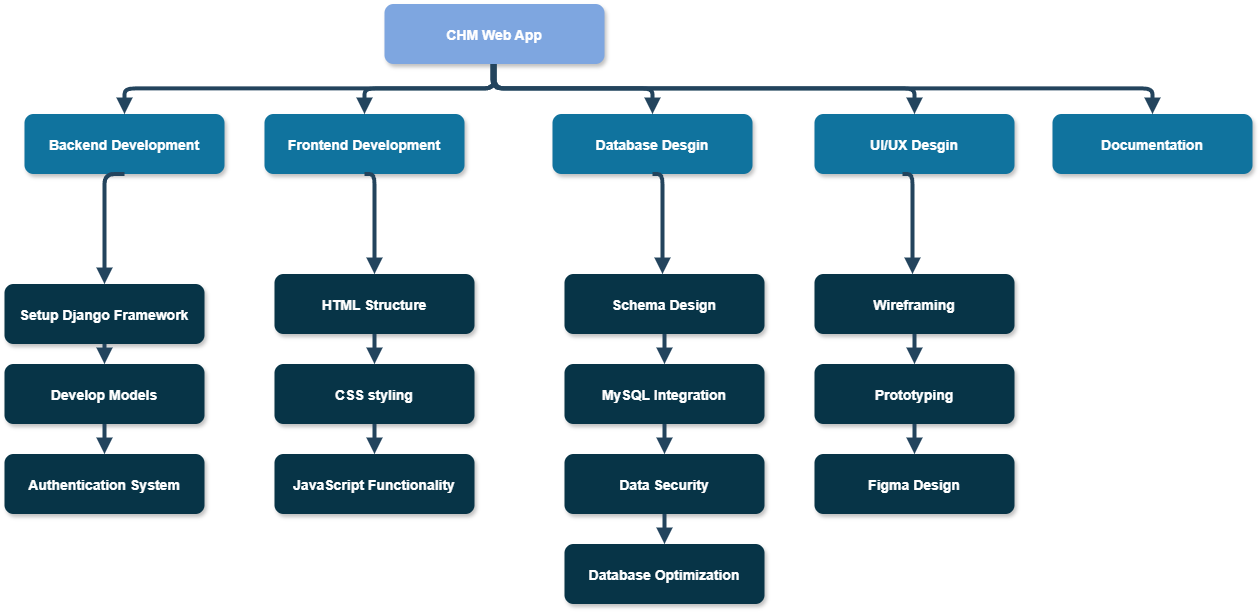

The diagram above was exported from draw.io. Its source (the exported page's mxGraphModel, read from the mxfile embedded in the PNG):
<mxGraphModel dx="1615" dy="917" grid="1" gridSize="10" guides="1" tooltips="1" connect="1" arrows="1" fold="1" page="1" pageScale="1" pageWidth="1169" pageHeight="827" math="0" shadow="0">
  <root>
    <mxCell id="0" />
    <mxCell id="1" parent="0" />
    <mxCell id="7XcX9sYY0sSqA3xWtXZH-1" value="CHM Web App" style="rounded=1;fillColor=#7EA6E0;strokeColor=none;shadow=1;gradientColor=none;fontStyle=1;fontColor=#FFFFFF;fontSize=14;" vertex="1" parent="1">
      <mxGeometry x="672" y="355.5" width="220" height="60" as="geometry" />
    </mxCell>
    <mxCell id="7XcX9sYY0sSqA3xWtXZH-2" value="Backend Development" style="rounded=1;fillColor=#10739E;strokeColor=none;shadow=1;gradientColor=none;fontStyle=1;fontColor=#FFFFFF;fontSize=14;" vertex="1" parent="1">
      <mxGeometry x="312" y="465.5" width="200" height="60" as="geometry" />
    </mxCell>
    <mxCell id="7XcX9sYY0sSqA3xWtXZH-3" value="Frontend Development" style="rounded=1;fillColor=#10739E;strokeColor=none;shadow=1;gradientColor=none;fontStyle=1;fontColor=#FFFFFF;fontSize=14;" vertex="1" parent="1">
      <mxGeometry x="552" y="465.5" width="200" height="60" as="geometry" />
    </mxCell>
    <mxCell id="7XcX9sYY0sSqA3xWtXZH-4" value="Database Desgin" style="rounded=1;fillColor=#10739E;strokeColor=none;shadow=1;gradientColor=none;fontStyle=1;fontColor=#FFFFFF;fontSize=14;" vertex="1" parent="1">
      <mxGeometry x="840" y="465.5" width="200" height="60" as="geometry" />
    </mxCell>
    <mxCell id="7XcX9sYY0sSqA3xWtXZH-5" value="Setup Django Framework" style="rounded=1;fillColor=#073447;strokeColor=none;shadow=1;gradientColor=none;fontStyle=1;fontColor=#FFFFFF;fontSize=14;" vertex="1" parent="1">
      <mxGeometry x="292" y="635.5" width="200" height="60" as="geometry" />
    </mxCell>
    <mxCell id="7XcX9sYY0sSqA3xWtXZH-6" value="Develop Models" style="rounded=1;fillColor=#073447;strokeColor=none;shadow=1;gradientColor=none;fontStyle=1;fontColor=#FFFFFF;fontSize=14;" vertex="1" parent="1">
      <mxGeometry x="292" y="715.5" width="200" height="60" as="geometry" />
    </mxCell>
    <mxCell id="7XcX9sYY0sSqA3xWtXZH-7" value="Authentication System" style="rounded=1;fillColor=#073447;strokeColor=none;shadow=1;gradientColor=none;fontStyle=1;fontColor=#FFFFFF;fontSize=14;" vertex="1" parent="1">
      <mxGeometry x="292" y="805.5" width="200" height="60" as="geometry" />
    </mxCell>
    <mxCell id="7XcX9sYY0sSqA3xWtXZH-9" value="HTML Structure" style="rounded=1;fillColor=#073447;strokeColor=none;shadow=1;gradientColor=none;fontStyle=1;fontColor=#FFFFFF;fontSize=14;" vertex="1" parent="1">
      <mxGeometry x="562" y="625.5" width="200" height="60" as="geometry" />
    </mxCell>
    <mxCell id="7XcX9sYY0sSqA3xWtXZH-10" value="CSS styling" style="rounded=1;fillColor=#073447;strokeColor=none;shadow=1;gradientColor=none;fontStyle=1;fontColor=#FFFFFF;fontSize=14;" vertex="1" parent="1">
      <mxGeometry x="562" y="715.5" width="200" height="60" as="geometry" />
    </mxCell>
    <mxCell id="7XcX9sYY0sSqA3xWtXZH-11" value="JavaScript Functionality" style="rounded=1;fillColor=#073447;strokeColor=none;shadow=1;gradientColor=none;fontStyle=1;fontColor=#FFFFFF;fontSize=14;" vertex="1" parent="1">
      <mxGeometry x="562" y="805.5" width="200" height="60" as="geometry" />
    </mxCell>
    <mxCell id="7XcX9sYY0sSqA3xWtXZH-13" value="Schema Design" style="rounded=1;fillColor=#073447;strokeColor=none;shadow=1;gradientColor=none;fontStyle=1;fontColor=#FFFFFF;fontSize=14;" vertex="1" parent="1">
      <mxGeometry x="852" y="625.5" width="200" height="60" as="geometry" />
    </mxCell>
    <mxCell id="7XcX9sYY0sSqA3xWtXZH-14" value="MySQL Integration" style="rounded=1;fillColor=#073447;strokeColor=none;shadow=1;gradientColor=none;fontStyle=1;fontColor=#FFFFFF;fontSize=14;" vertex="1" parent="1">
      <mxGeometry x="852" y="715.5" width="200" height="60" as="geometry" />
    </mxCell>
    <mxCell id="7XcX9sYY0sSqA3xWtXZH-15" value="Data Security" style="rounded=1;fillColor=#073447;strokeColor=none;shadow=1;gradientColor=none;fontStyle=1;fontColor=#FFFFFF;fontSize=14;" vertex="1" parent="1">
      <mxGeometry x="852" y="805.5" width="200" height="60" as="geometry" />
    </mxCell>
    <mxCell id="7XcX9sYY0sSqA3xWtXZH-16" value="Database Optimization" style="rounded=1;fillColor=#073447;strokeColor=none;shadow=1;gradientColor=none;fontStyle=1;fontColor=#FFFFFF;fontSize=14;" vertex="1" parent="1">
      <mxGeometry x="852" y="895.5" width="200" height="60" as="geometry" />
    </mxCell>
    <mxCell id="7XcX9sYY0sSqA3xWtXZH-17" value="Wireframing" style="rounded=1;fillColor=#073447;strokeColor=none;shadow=1;gradientColor=none;fontStyle=1;fontColor=#FFFFFF;fontSize=14;" vertex="1" parent="1">
      <mxGeometry x="1102" y="625.5" width="200" height="60" as="geometry" />
    </mxCell>
    <mxCell id="7XcX9sYY0sSqA3xWtXZH-18" value="Prototyping" style="rounded=1;fillColor=#073447;strokeColor=none;shadow=1;gradientColor=none;fontStyle=1;fontColor=#FFFFFF;fontSize=14;" vertex="1" parent="1">
      <mxGeometry x="1102" y="715.5" width="200" height="60" as="geometry" />
    </mxCell>
    <mxCell id="7XcX9sYY0sSqA3xWtXZH-19" value="Figma Design" style="rounded=1;fillColor=#073447;strokeColor=none;shadow=1;gradientColor=none;fontStyle=1;fontColor=#FFFFFF;fontSize=14;" vertex="1" parent="1">
      <mxGeometry x="1102" y="805.5" width="200" height="60" as="geometry" />
    </mxCell>
    <mxCell id="7XcX9sYY0sSqA3xWtXZH-20" value="" style="edgeStyle=elbowEdgeStyle;elbow=vertical;strokeWidth=4;endArrow=block;endFill=1;fontStyle=1;strokeColor=#23445D;" edge="1" parent="1" source="7XcX9sYY0sSqA3xWtXZH-1" target="7XcX9sYY0sSqA3xWtXZH-3">
      <mxGeometry x="22" y="165.5" width="100" height="100" as="geometry">
        <mxPoint x="32" y="275.5" as="sourcePoint" />
        <mxPoint x="132" y="175.5" as="targetPoint" />
      </mxGeometry>
    </mxCell>
    <mxCell id="7XcX9sYY0sSqA3xWtXZH-21" value="" style="edgeStyle=elbowEdgeStyle;elbow=vertical;strokeWidth=4;endArrow=block;endFill=1;fontStyle=1;strokeColor=#23445D;" edge="1" parent="1" source="7XcX9sYY0sSqA3xWtXZH-1" target="7XcX9sYY0sSqA3xWtXZH-2">
      <mxGeometry x="22" y="165.5" width="100" height="100" as="geometry">
        <mxPoint x="32" y="275.5" as="sourcePoint" />
        <mxPoint x="132" y="175.5" as="targetPoint" />
      </mxGeometry>
    </mxCell>
    <mxCell id="7XcX9sYY0sSqA3xWtXZH-22" value="" style="edgeStyle=elbowEdgeStyle;elbow=vertical;strokeWidth=4;endArrow=block;endFill=1;fontStyle=1;strokeColor=#23445D;" edge="1" parent="1" source="7XcX9sYY0sSqA3xWtXZH-1" target="7XcX9sYY0sSqA3xWtXZH-4">
      <mxGeometry x="22" y="165.5" width="100" height="100" as="geometry">
        <mxPoint x="32" y="275.5" as="sourcePoint" />
        <mxPoint x="132" y="175.5" as="targetPoint" />
      </mxGeometry>
    </mxCell>
    <mxCell id="7XcX9sYY0sSqA3xWtXZH-23" value="" style="edgeStyle=elbowEdgeStyle;elbow=vertical;strokeWidth=4;endArrow=block;endFill=1;fontStyle=1;strokeColor=#23445D;exitX=0.5;exitY=1;exitDx=0;exitDy=0;entryX=0.5;entryY=0;entryDx=0;entryDy=0;" edge="1" parent="1" source="7XcX9sYY0sSqA3xWtXZH-5" target="7XcX9sYY0sSqA3xWtXZH-6">
      <mxGeometry x="62" y="165.5" width="100" height="100" as="geometry">
        <mxPoint x="270" y="660" as="sourcePoint" />
        <mxPoint x="172" y="175.5" as="targetPoint" />
        <Array as="points">
          <mxPoint x="400" y="700" />
        </Array>
      </mxGeometry>
    </mxCell>
    <mxCell id="7XcX9sYY0sSqA3xWtXZH-24" value="" style="edgeStyle=elbowEdgeStyle;elbow=vertical;strokeWidth=4;endArrow=block;endFill=1;fontStyle=1;strokeColor=#23445D;" edge="1" parent="1" source="7XcX9sYY0sSqA3xWtXZH-6" target="7XcX9sYY0sSqA3xWtXZH-7">
      <mxGeometry x="62" y="175.5" width="100" height="100" as="geometry">
        <mxPoint x="72" y="285.5" as="sourcePoint" />
        <mxPoint x="172" y="185.5" as="targetPoint" />
      </mxGeometry>
    </mxCell>
    <mxCell id="7XcX9sYY0sSqA3xWtXZH-26" value="" style="edgeStyle=elbowEdgeStyle;elbow=vertical;strokeWidth=4;endArrow=block;endFill=1;fontStyle=1;strokeColor=#23445D;" edge="1" parent="1" source="7XcX9sYY0sSqA3xWtXZH-9" target="7XcX9sYY0sSqA3xWtXZH-10">
      <mxGeometry x="62" y="165.5" width="100" height="100" as="geometry">
        <mxPoint x="72" y="275.5" as="sourcePoint" />
        <mxPoint x="172" y="175.5" as="targetPoint" />
      </mxGeometry>
    </mxCell>
    <mxCell id="7XcX9sYY0sSqA3xWtXZH-27" value="" style="edgeStyle=elbowEdgeStyle;elbow=vertical;strokeWidth=4;endArrow=block;endFill=1;fontStyle=1;strokeColor=#23445D;" edge="1" parent="1" source="7XcX9sYY0sSqA3xWtXZH-10" target="7XcX9sYY0sSqA3xWtXZH-11">
      <mxGeometry x="62" y="175.5" width="100" height="100" as="geometry">
        <mxPoint x="72" y="285.5" as="sourcePoint" />
        <mxPoint x="172" y="185.5" as="targetPoint" />
      </mxGeometry>
    </mxCell>
    <mxCell id="7XcX9sYY0sSqA3xWtXZH-29" value="" style="edgeStyle=elbowEdgeStyle;elbow=vertical;strokeWidth=4;endArrow=block;endFill=1;fontStyle=1;strokeColor=#23445D;" edge="1" parent="1" source="7XcX9sYY0sSqA3xWtXZH-13" target="7XcX9sYY0sSqA3xWtXZH-14">
      <mxGeometry x="72" y="165.5" width="100" height="100" as="geometry">
        <mxPoint x="82" y="275.5" as="sourcePoint" />
        <mxPoint x="182" y="175.5" as="targetPoint" />
      </mxGeometry>
    </mxCell>
    <mxCell id="7XcX9sYY0sSqA3xWtXZH-30" value="" style="edgeStyle=elbowEdgeStyle;elbow=vertical;strokeWidth=4;endArrow=block;endFill=1;fontStyle=1;strokeColor=#23445D;" edge="1" parent="1" source="7XcX9sYY0sSqA3xWtXZH-14" target="7XcX9sYY0sSqA3xWtXZH-15">
      <mxGeometry x="72" y="175.5" width="100" height="100" as="geometry">
        <mxPoint x="82" y="285.5" as="sourcePoint" />
        <mxPoint x="182" y="185.5" as="targetPoint" />
      </mxGeometry>
    </mxCell>
    <mxCell id="7XcX9sYY0sSqA3xWtXZH-31" value="" style="edgeStyle=elbowEdgeStyle;elbow=vertical;strokeWidth=4;endArrow=block;endFill=1;fontStyle=1;strokeColor=#23445D;" edge="1" parent="1" source="7XcX9sYY0sSqA3xWtXZH-15" target="7XcX9sYY0sSqA3xWtXZH-16">
      <mxGeometry x="72" y="185.5" width="100" height="100" as="geometry">
        <mxPoint x="82" y="295.5" as="sourcePoint" />
        <mxPoint x="182" y="195.5" as="targetPoint" />
      </mxGeometry>
    </mxCell>
    <mxCell id="7XcX9sYY0sSqA3xWtXZH-32" value="" style="edgeStyle=elbowEdgeStyle;elbow=vertical;strokeWidth=4;endArrow=block;endFill=1;fontStyle=1;strokeColor=#23445D;" edge="1" parent="1" source="7XcX9sYY0sSqA3xWtXZH-17" target="7XcX9sYY0sSqA3xWtXZH-18">
      <mxGeometry x="72" y="165.5" width="100" height="100" as="geometry">
        <mxPoint x="82" y="275.5" as="sourcePoint" />
        <mxPoint x="182" y="175.5" as="targetPoint" />
      </mxGeometry>
    </mxCell>
    <mxCell id="7XcX9sYY0sSqA3xWtXZH-33" value="" style="edgeStyle=elbowEdgeStyle;elbow=vertical;strokeWidth=4;endArrow=block;endFill=1;fontStyle=1;strokeColor=#23445D;" edge="1" parent="1" source="7XcX9sYY0sSqA3xWtXZH-18" target="7XcX9sYY0sSqA3xWtXZH-19">
      <mxGeometry x="72" y="175.5" width="100" height="100" as="geometry">
        <mxPoint x="82" y="285.5" as="sourcePoint" />
        <mxPoint x="182" y="185.5" as="targetPoint" />
      </mxGeometry>
    </mxCell>
    <mxCell id="7XcX9sYY0sSqA3xWtXZH-34" value="" style="edgeStyle=elbowEdgeStyle;elbow=horizontal;strokeWidth=4;endArrow=block;endFill=1;fontStyle=1;strokeColor=#23445D;exitX=0.5;exitY=1;exitDx=0;exitDy=0;" edge="1" parent="1" source="7XcX9sYY0sSqA3xWtXZH-3" target="7XcX9sYY0sSqA3xWtXZH-9">
      <mxGeometry x="22" y="165.5" width="100" height="100" as="geometry">
        <mxPoint x="32" y="275.5" as="sourcePoint" />
        <mxPoint x="132" y="175.5" as="targetPoint" />
        <Array as="points">
          <mxPoint x="662" y="565.5" />
        </Array>
      </mxGeometry>
    </mxCell>
    <mxCell id="7XcX9sYY0sSqA3xWtXZH-35" value="" style="edgeStyle=elbowEdgeStyle;elbow=horizontal;strokeWidth=4;endArrow=block;endFill=1;fontStyle=1;strokeColor=#23445D;entryX=0.5;entryY=0;entryDx=0;entryDy=0;exitX=0.5;exitY=1;exitDx=0;exitDy=0;" edge="1" parent="1" source="7XcX9sYY0sSqA3xWtXZH-2" target="7XcX9sYY0sSqA3xWtXZH-5">
      <mxGeometry x="22" y="165.5" width="100" height="100" as="geometry">
        <mxPoint x="312" y="490" as="sourcePoint" />
        <mxPoint x="283.9999999999998" y="600.5" as="targetPoint" />
        <Array as="points">
          <mxPoint x="392" y="560" />
        </Array>
      </mxGeometry>
    </mxCell>
    <mxCell id="7XcX9sYY0sSqA3xWtXZH-36" value="UI/UX Desgin" style="rounded=1;fillColor=#10739E;strokeColor=none;shadow=1;gradientColor=none;fontStyle=1;fontColor=#FFFFFF;fontSize=14;" vertex="1" parent="1">
      <mxGeometry x="1102" y="465.5" width="200" height="60" as="geometry" />
    </mxCell>
    <mxCell id="7XcX9sYY0sSqA3xWtXZH-37" value="" style="edgeStyle=elbowEdgeStyle;elbow=horizontal;strokeWidth=4;endArrow=block;endFill=1;fontStyle=1;strokeColor=#23445D;exitX=0.5;exitY=1;exitDx=0;exitDy=0;" edge="1" parent="1">
      <mxGeometry x="22" y="165.5" width="100" height="100" as="geometry">
        <mxPoint x="940" y="525.5" as="sourcePoint" />
        <mxPoint x="950" y="625.5" as="targetPoint" />
        <Array as="points">
          <mxPoint x="950" y="565" />
        </Array>
      </mxGeometry>
    </mxCell>
    <mxCell id="7XcX9sYY0sSqA3xWtXZH-38" value="" style="edgeStyle=elbowEdgeStyle;elbow=vertical;strokeWidth=4;endArrow=block;endFill=1;fontStyle=1;strokeColor=#23445D;entryX=0.5;entryY=0;entryDx=0;entryDy=0;" edge="1" parent="1" target="7XcX9sYY0sSqA3xWtXZH-36">
      <mxGeometry x="22" y="165.5" width="100" height="100" as="geometry">
        <mxPoint x="780" y="415.5" as="sourcePoint" />
        <mxPoint x="938" y="465.5" as="targetPoint" />
      </mxGeometry>
    </mxCell>
    <mxCell id="7XcX9sYY0sSqA3xWtXZH-39" value="" style="edgeStyle=elbowEdgeStyle;elbow=horizontal;strokeWidth=4;endArrow=block;endFill=1;fontStyle=1;strokeColor=#23445D;exitX=0.5;exitY=1;exitDx=0;exitDy=0;" edge="1" parent="1">
      <mxGeometry x="22" y="165.5" width="100" height="100" as="geometry">
        <mxPoint x="1190" y="525.5" as="sourcePoint" />
        <mxPoint x="1200" y="625.5" as="targetPoint" />
        <Array as="points">
          <mxPoint x="1200" y="565" />
        </Array>
      </mxGeometry>
    </mxCell>
    <mxCell id="7XcX9sYY0sSqA3xWtXZH-40" value="Documentation" style="rounded=1;fillColor=#10739E;strokeColor=none;shadow=1;gradientColor=none;fontStyle=1;fontColor=#FFFFFF;fontSize=14;" vertex="1" parent="1">
      <mxGeometry x="1340" y="465.5" width="200" height="60" as="geometry" />
    </mxCell>
    <mxCell id="7XcX9sYY0sSqA3xWtXZH-41" value="" style="edgeStyle=elbowEdgeStyle;elbow=vertical;strokeWidth=4;endArrow=block;endFill=1;fontStyle=1;strokeColor=#23445D;entryX=0.5;entryY=0;entryDx=0;entryDy=0;" edge="1" parent="1" target="7XcX9sYY0sSqA3xWtXZH-40">
      <mxGeometry x="22" y="165.5" width="100" height="100" as="geometry">
        <mxPoint x="780" y="415.5" as="sourcePoint" />
        <mxPoint x="1202" y="466" as="targetPoint" />
      </mxGeometry>
    </mxCell>
  </root>
</mxGraphModel>